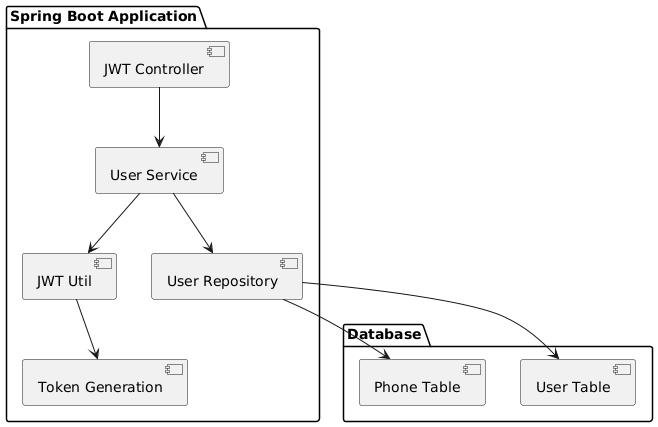

The diagram above was rendered by PlantUML. Its source (embedded in the PNG):
@startuml
package "Spring Boot Application" {
    [JWT Controller] --> [User Service]
    [User Service] --> [User Repository]
    [User Service] --> [JWT Util]
    [JWT Util] --> [Token Generation]
}

package "Database" {
    [User Repository] --> [User Table]
    [User Repository] --> [Phone Table]
}
@enduml